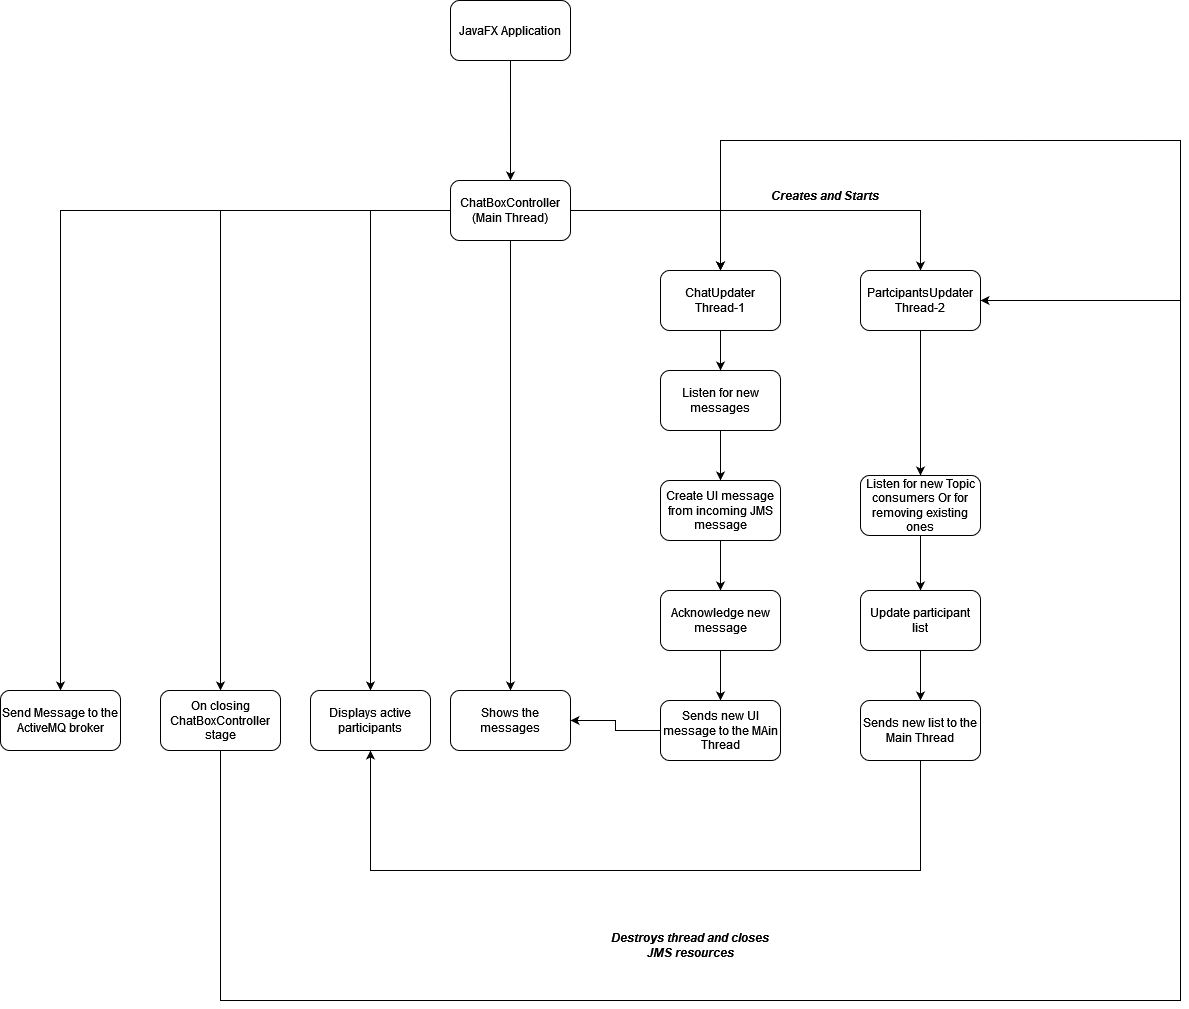

The diagram above was exported from draw.io. Its source (the exported page's mxGraphModel, read from the mxfile embedded in the PNG):
<mxGraphModel dx="2889" dy="1140" grid="1" gridSize="10" guides="1" tooltips="1" connect="1" arrows="1" fold="1" page="1" pageScale="1" pageWidth="827" pageHeight="1169" math="0" shadow="0">
  <root>
    <mxCell id="0" />
    <mxCell id="1" parent="0" />
    <mxCell id="teVDopm6mAc3Jk0EucPw-2" style="edgeStyle=orthogonalEdgeStyle;rounded=0;orthogonalLoop=1;jettySize=auto;html=1;fontColor=default;strokeColor=default;labelBackgroundColor=default;" edge="1" parent="1" source="teVDopm6mAc3Jk0EucPw-1" target="teVDopm6mAc3Jk0EucPw-3">
      <mxGeometry relative="1" as="geometry">
        <mxPoint x="330" y="260" as="targetPoint" />
      </mxGeometry>
    </mxCell>
    <mxCell id="teVDopm6mAc3Jk0EucPw-1" value="JavaFX Application" style="rounded=1;whiteSpace=wrap;html=1;fillColor=default;strokeColor=default;fontColor=default;" vertex="1" parent="1">
      <mxGeometry x="270" y="50" width="120" height="60" as="geometry" />
    </mxCell>
    <mxCell id="teVDopm6mAc3Jk0EucPw-4" style="edgeStyle=orthogonalEdgeStyle;rounded=0;orthogonalLoop=1;jettySize=auto;html=1;labelBackgroundColor=default;fontColor=default;strokeColor=default;" edge="1" parent="1" source="teVDopm6mAc3Jk0EucPw-3" target="teVDopm6mAc3Jk0EucPw-5">
      <mxGeometry relative="1" as="geometry">
        <mxPoint x="540" y="350" as="targetPoint" />
      </mxGeometry>
    </mxCell>
    <mxCell id="teVDopm6mAc3Jk0EucPw-9" style="edgeStyle=orthogonalEdgeStyle;rounded=0;orthogonalLoop=1;jettySize=auto;html=1;entryX=0.5;entryY=0;entryDx=0;entryDy=0;labelBackgroundColor=default;fontColor=default;strokeColor=default;" edge="1" parent="1" source="teVDopm6mAc3Jk0EucPw-3" target="teVDopm6mAc3Jk0EucPw-8">
      <mxGeometry relative="1" as="geometry" />
    </mxCell>
    <mxCell id="teVDopm6mAc3Jk0EucPw-10" style="edgeStyle=orthogonalEdgeStyle;rounded=0;orthogonalLoop=1;jettySize=auto;html=1;labelBackgroundColor=default;fontColor=default;strokeColor=default;" edge="1" parent="1" source="teVDopm6mAc3Jk0EucPw-3" target="teVDopm6mAc3Jk0EucPw-11">
      <mxGeometry relative="1" as="geometry">
        <mxPoint x="330" y="440" as="targetPoint" />
      </mxGeometry>
    </mxCell>
    <mxCell id="teVDopm6mAc3Jk0EucPw-12" style="edgeStyle=orthogonalEdgeStyle;rounded=0;orthogonalLoop=1;jettySize=auto;html=1;labelBackgroundColor=default;fontColor=default;strokeColor=default;" edge="1" parent="1" source="teVDopm6mAc3Jk0EucPw-3" target="teVDopm6mAc3Jk0EucPw-13">
      <mxGeometry relative="1" as="geometry">
        <mxPoint x="330" y="560" as="targetPoint" />
      </mxGeometry>
    </mxCell>
    <mxCell id="teVDopm6mAc3Jk0EucPw-26" style="edgeStyle=orthogonalEdgeStyle;rounded=0;orthogonalLoop=1;jettySize=auto;html=1;labelBackgroundColor=default;fontColor=default;strokeColor=default;" edge="1" parent="1" source="teVDopm6mAc3Jk0EucPw-3" target="teVDopm6mAc3Jk0EucPw-25">
      <mxGeometry relative="1" as="geometry" />
    </mxCell>
    <mxCell id="teVDopm6mAc3Jk0EucPw-40" style="edgeStyle=orthogonalEdgeStyle;rounded=0;orthogonalLoop=1;jettySize=auto;html=1;entryX=0.5;entryY=0;entryDx=0;entryDy=0;labelBackgroundColor=default;fontColor=default;strokeColor=default;" edge="1" parent="1" source="teVDopm6mAc3Jk0EucPw-3" target="teVDopm6mAc3Jk0EucPw-38">
      <mxGeometry relative="1" as="geometry" />
    </mxCell>
    <mxCell id="teVDopm6mAc3Jk0EucPw-3" value="ChatBoxController&lt;br&gt;(Main Thread)" style="rounded=1;whiteSpace=wrap;html=1;fontColor=default;strokeColor=default;fillColor=default;" vertex="1" parent="1">
      <mxGeometry x="270" y="230" width="120" height="60" as="geometry" />
    </mxCell>
    <mxCell id="teVDopm6mAc3Jk0EucPw-14" style="edgeStyle=orthogonalEdgeStyle;rounded=0;orthogonalLoop=1;jettySize=auto;html=1;labelBackgroundColor=default;fontColor=default;strokeColor=default;" edge="1" parent="1" source="teVDopm6mAc3Jk0EucPw-5" target="teVDopm6mAc3Jk0EucPw-15">
      <mxGeometry relative="1" as="geometry">
        <mxPoint x="540" y="510" as="targetPoint" />
      </mxGeometry>
    </mxCell>
    <mxCell id="teVDopm6mAc3Jk0EucPw-5" value="ChatUpdater Thread-1" style="rounded=1;whiteSpace=wrap;html=1;fontColor=default;strokeColor=default;fillColor=default;" vertex="1" parent="1">
      <mxGeometry x="480" y="320" width="120" height="60" as="geometry" />
    </mxCell>
    <mxCell id="teVDopm6mAc3Jk0EucPw-6" value="&lt;i&gt;&lt;b&gt;Creates and Starts&lt;/b&gt;&lt;/i&gt;" style="text;html=1;strokeColor=none;fillColor=none;align=center;verticalAlign=middle;whiteSpace=wrap;rounded=0;fontColor=default;" vertex="1" parent="1">
      <mxGeometry x="560" y="230" width="170" height="30" as="geometry" />
    </mxCell>
    <mxCell id="teVDopm6mAc3Jk0EucPw-28" style="edgeStyle=orthogonalEdgeStyle;rounded=0;orthogonalLoop=1;jettySize=auto;html=1;labelBackgroundColor=default;fontColor=default;strokeColor=default;" edge="1" parent="1" source="teVDopm6mAc3Jk0EucPw-8" target="teVDopm6mAc3Jk0EucPw-27">
      <mxGeometry relative="1" as="geometry" />
    </mxCell>
    <mxCell id="teVDopm6mAc3Jk0EucPw-8" value="&lt;div&gt;PartcipantsUpdater &lt;br&gt;&lt;/div&gt;&lt;div&gt;Thread-2&lt;br&gt;&lt;/div&gt;" style="rounded=1;whiteSpace=wrap;html=1;fontColor=default;strokeColor=default;fillColor=default;" vertex="1" parent="1">
      <mxGeometry x="680" y="320" width="120" height="60" as="geometry" />
    </mxCell>
    <mxCell id="teVDopm6mAc3Jk0EucPw-11" value="Send Message to the ActiveMQ broker" style="rounded=1;whiteSpace=wrap;html=1;fontColor=default;strokeColor=default;fillColor=default;" vertex="1" parent="1">
      <mxGeometry x="-180" y="740" width="120" height="60" as="geometry" />
    </mxCell>
    <mxCell id="teVDopm6mAc3Jk0EucPw-13" value="Shows the messages" style="rounded=1;whiteSpace=wrap;html=1;fontColor=default;strokeColor=default;fillColor=default;" vertex="1" parent="1">
      <mxGeometry x="270" y="740" width="120" height="60" as="geometry" />
    </mxCell>
    <mxCell id="teVDopm6mAc3Jk0EucPw-16" style="edgeStyle=orthogonalEdgeStyle;rounded=0;orthogonalLoop=1;jettySize=auto;html=1;labelBackgroundColor=default;fontColor=default;strokeColor=default;" edge="1" parent="1" source="teVDopm6mAc3Jk0EucPw-15" target="teVDopm6mAc3Jk0EucPw-17">
      <mxGeometry relative="1" as="geometry">
        <mxPoint x="540" y="560" as="targetPoint" />
      </mxGeometry>
    </mxCell>
    <mxCell id="teVDopm6mAc3Jk0EucPw-15" value="Listen for new messages" style="rounded=1;whiteSpace=wrap;html=1;fontColor=default;strokeColor=default;fillColor=default;" vertex="1" parent="1">
      <mxGeometry x="480" y="420" width="120" height="60" as="geometry" />
    </mxCell>
    <mxCell id="teVDopm6mAc3Jk0EucPw-19" style="edgeStyle=orthogonalEdgeStyle;rounded=0;orthogonalLoop=1;jettySize=auto;html=1;labelBackgroundColor=default;fontColor=default;strokeColor=default;" edge="1" parent="1" source="teVDopm6mAc3Jk0EucPw-17" target="teVDopm6mAc3Jk0EucPw-20">
      <mxGeometry relative="1" as="geometry">
        <mxPoint x="540" y="670" as="targetPoint" />
      </mxGeometry>
    </mxCell>
    <mxCell id="teVDopm6mAc3Jk0EucPw-17" value="Create UI message from incoming JMS message" style="rounded=1;whiteSpace=wrap;html=1;fontColor=default;strokeColor=default;fillColor=default;" vertex="1" parent="1">
      <mxGeometry x="480" y="530" width="120" height="60" as="geometry" />
    </mxCell>
    <mxCell id="teVDopm6mAc3Jk0EucPw-24" style="edgeStyle=orthogonalEdgeStyle;rounded=0;orthogonalLoop=1;jettySize=auto;html=1;entryX=0.5;entryY=0;entryDx=0;entryDy=0;labelBackgroundColor=default;fontColor=default;strokeColor=default;" edge="1" parent="1" source="teVDopm6mAc3Jk0EucPw-20" target="teVDopm6mAc3Jk0EucPw-22">
      <mxGeometry relative="1" as="geometry" />
    </mxCell>
    <mxCell id="teVDopm6mAc3Jk0EucPw-20" value="Acknowledge new message" style="rounded=1;whiteSpace=wrap;html=1;fontColor=default;strokeColor=default;fillColor=default;" vertex="1" parent="1">
      <mxGeometry x="480" y="640" width="120" height="60" as="geometry" />
    </mxCell>
    <mxCell id="teVDopm6mAc3Jk0EucPw-23" style="edgeStyle=orthogonalEdgeStyle;rounded=0;orthogonalLoop=1;jettySize=auto;html=1;entryX=1;entryY=0.5;entryDx=0;entryDy=0;labelBackgroundColor=default;fontColor=default;strokeColor=default;" edge="1" parent="1" source="teVDopm6mAc3Jk0EucPw-22" target="teVDopm6mAc3Jk0EucPw-13">
      <mxGeometry relative="1" as="geometry" />
    </mxCell>
    <mxCell id="teVDopm6mAc3Jk0EucPw-22" value="Sends new UI message to the MAin Thread" style="rounded=1;whiteSpace=wrap;html=1;fontColor=default;strokeColor=default;fillColor=default;" vertex="1" parent="1">
      <mxGeometry x="480" y="750" width="120" height="60" as="geometry" />
    </mxCell>
    <mxCell id="teVDopm6mAc3Jk0EucPw-25" value="Displays active participants" style="rounded=1;whiteSpace=wrap;html=1;fontColor=default;strokeColor=default;fillColor=default;" vertex="1" parent="1">
      <mxGeometry x="130" y="740" width="120" height="60" as="geometry" />
    </mxCell>
    <mxCell id="teVDopm6mAc3Jk0EucPw-34" style="edgeStyle=orthogonalEdgeStyle;rounded=0;orthogonalLoop=1;jettySize=auto;html=1;entryX=0.5;entryY=0;entryDx=0;entryDy=0;labelBackgroundColor=default;fontColor=default;strokeColor=default;" edge="1" parent="1" source="teVDopm6mAc3Jk0EucPw-27" target="teVDopm6mAc3Jk0EucPw-30">
      <mxGeometry relative="1" as="geometry" />
    </mxCell>
    <mxCell id="teVDopm6mAc3Jk0EucPw-27" value="Listen for new Topic consumers Or for removing existing ones" style="rounded=1;whiteSpace=wrap;html=1;fontColor=default;strokeColor=default;fillColor=default;" vertex="1" parent="1">
      <mxGeometry x="680" y="525" width="120" height="60" as="geometry" />
    </mxCell>
    <mxCell id="teVDopm6mAc3Jk0EucPw-36" style="edgeStyle=orthogonalEdgeStyle;rounded=0;orthogonalLoop=1;jettySize=auto;html=1;entryX=0.5;entryY=0;entryDx=0;entryDy=0;labelBackgroundColor=default;fontColor=default;strokeColor=default;" edge="1" parent="1" source="teVDopm6mAc3Jk0EucPw-30" target="teVDopm6mAc3Jk0EucPw-35">
      <mxGeometry relative="1" as="geometry" />
    </mxCell>
    <mxCell id="teVDopm6mAc3Jk0EucPw-30" value="Update participant list" style="rounded=1;whiteSpace=wrap;html=1;fontColor=default;strokeColor=default;fillColor=default;" vertex="1" parent="1">
      <mxGeometry x="680" y="640" width="120" height="60" as="geometry" />
    </mxCell>
    <mxCell id="teVDopm6mAc3Jk0EucPw-37" style="edgeStyle=orthogonalEdgeStyle;rounded=0;orthogonalLoop=1;jettySize=auto;html=1;labelBackgroundColor=default;fontColor=default;strokeColor=default;" edge="1" parent="1" source="teVDopm6mAc3Jk0EucPw-35" target="teVDopm6mAc3Jk0EucPw-25">
      <mxGeometry relative="1" as="geometry">
        <Array as="points">
          <mxPoint x="740" y="920" />
        </Array>
      </mxGeometry>
    </mxCell>
    <mxCell id="teVDopm6mAc3Jk0EucPw-35" value="Sends new list to the Main Thread" style="rounded=1;whiteSpace=wrap;html=1;fontColor=default;strokeColor=default;fillColor=default;" vertex="1" parent="1">
      <mxGeometry x="680" y="750" width="120" height="60" as="geometry" />
    </mxCell>
    <mxCell id="teVDopm6mAc3Jk0EucPw-39" style="edgeStyle=orthogonalEdgeStyle;rounded=0;orthogonalLoop=1;jettySize=auto;html=1;labelBackgroundColor=default;fontColor=default;strokeColor=default;" edge="1" parent="1" source="teVDopm6mAc3Jk0EucPw-38" target="teVDopm6mAc3Jk0EucPw-8">
      <mxGeometry relative="1" as="geometry">
        <Array as="points">
          <mxPoint x="1000" y="1050" />
          <mxPoint x="1000" y="350" />
        </Array>
      </mxGeometry>
    </mxCell>
    <mxCell id="teVDopm6mAc3Jk0EucPw-41" style="edgeStyle=orthogonalEdgeStyle;rounded=0;orthogonalLoop=1;jettySize=auto;html=1;labelBackgroundColor=default;fontColor=default;strokeColor=default;" edge="1" parent="1" source="teVDopm6mAc3Jk0EucPw-38" target="teVDopm6mAc3Jk0EucPw-5">
      <mxGeometry relative="1" as="geometry">
        <Array as="points">
          <mxPoint x="40" y="1050" />
          <mxPoint x="1000" y="1050" />
          <mxPoint x="1000" y="190" />
          <mxPoint x="540" y="190" />
        </Array>
      </mxGeometry>
    </mxCell>
    <mxCell id="teVDopm6mAc3Jk0EucPw-38" value="On closing ChatBoxController stage" style="rounded=1;whiteSpace=wrap;html=1;fontColor=default;strokeColor=default;fillColor=default;" vertex="1" parent="1">
      <mxGeometry x="-20" y="740" width="120" height="60" as="geometry" />
    </mxCell>
    <mxCell id="teVDopm6mAc3Jk0EucPw-42" value="&lt;i&gt;&lt;b&gt;Destroys thread and closes JMS resources&lt;/b&gt;&lt;/i&gt;" style="text;html=1;strokeColor=none;fillColor=none;align=center;verticalAlign=middle;whiteSpace=wrap;rounded=0;fontColor=default;" vertex="1" parent="1">
      <mxGeometry x="430" y="980" width="160" height="30" as="geometry" />
    </mxCell>
  </root>
</mxGraphModel>